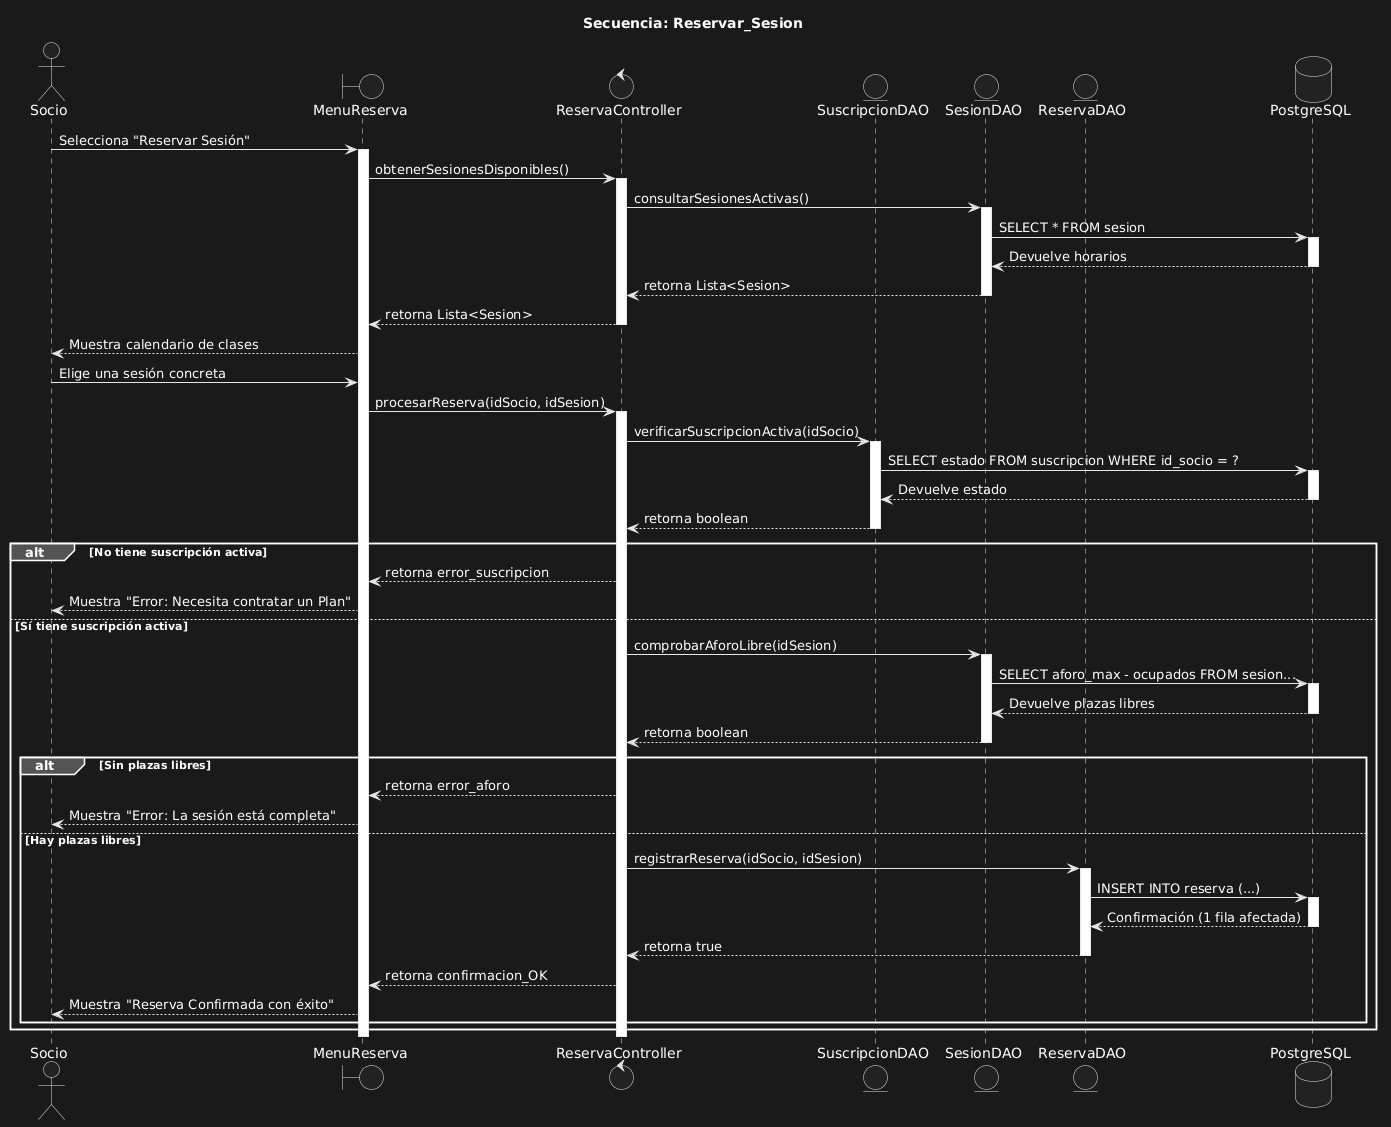

The diagram above was rendered by PlantUML. Its source (embedded in the PNG):
@startuml
title Secuencia: Reservar_Sesion

' --- PARTICIPANTES ---
actor Socio
boundary "MenuReserva" as Vista
control "ReservaController" as Controlador
entity "SuscripcionDAO" as SuscDAO
entity "SesionDAO" as SesionDAO
entity "ReservaDAO" as ResDAO
database "PostgreSQL" as BD

' --- FLUJO 1: Mostrar Catálogo ---
Socio -> Vista: Selecciona "Reservar Sesión"
activate Vista

Vista -> Controlador: obtenerSesionesDisponibles()
activate Controlador

Controlador -> SesionDAO: consultarSesionesActivas()
activate SesionDAO
SesionDAO -> BD: SELECT * FROM sesion
activate BD
BD --> SesionDAO: Devuelve horarios
deactivate BD
SesionDAO --> Controlador: retorna Lista<Sesion>
deactivate SesionDAO

Controlador --> Vista: retorna Lista<Sesion>
deactivate Controlador

Vista --> Socio: Muestra calendario de clases

' --- FLUJO 2: Proceso de Reserva ---
Socio -> Vista: Elige una sesión concreta
Vista -> Controlador: procesarReserva(idSocio, idSesion)
activate Controlador

' Validación 1: Suscripción
Controlador -> SuscDAO: verificarSuscripcionActiva(idSocio)
activate SuscDAO
SuscDAO -> BD: SELECT estado FROM suscripcion WHERE id_socio = ?
activate BD
BD --> SuscDAO: Devuelve estado
deactivate BD
SuscDAO --> Controlador: retorna boolean
deactivate SuscDAO

alt No tiene suscripción activa
    Controlador --> Vista: retorna error_suscripcion
    Vista --> Socio: Muestra "Error: Necesita contratar un Plan"

else Sí tiene suscripción activa
    ' Validación 2: Aforo
    Controlador -> SesionDAO: comprobarAforoLibre(idSesion)
    activate SesionDAO
    SesionDAO -> BD: SELECT aforo_max - ocupados FROM sesion...
    activate BD
    BD --> SesionDAO: Devuelve plazas libres
    deactivate BD
    SesionDAO --> Controlador: retorna boolean
    deactivate SesionDAO

    alt Sin plazas libres
        Controlador --> Vista: retorna error_aforo
        Vista --> Socio: Muestra "Error: La sesión está completa"
        
    else Hay plazas libres
        ' Inserción final
        Controlador -> ResDAO: registrarReserva(idSocio, idSesion)
        activate ResDAO
        ResDAO -> BD: INSERT INTO reserva (...)
        activate BD
        BD --> ResDAO: Confirmación (1 fila afectada)
        deactivate BD
        ResDAO --> Controlador: retorna true
        deactivate ResDAO
        
        Controlador --> Vista: retorna confirmacion_OK
        Vista --> Socio: Muestra "Reserva Confirmada con éxito"
    end
end

deactivate Controlador
deactivate Vista
@enduml